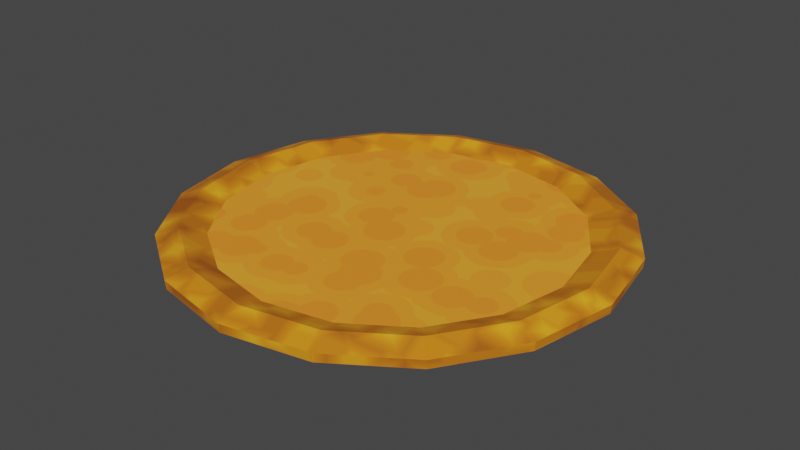 # Source: Pizza.blend  (saved by Blender 3.6.13; exported with 4.5.12 LTS)
import bpy
from mathutils import Matrix  # noqa: F401  (used for matrix-valued properties, if any)

bpy.ops.wm.read_factory_settings(use_empty=True)
scene = bpy.context.scene
scene.name = 'Scene'

# ---- collections
col_collection = bpy.data.collections.new('Collection'); scene.collection.children.link(col_collection)

# ---- images (referenced by path relative to the original .blend; pixels are not part of the script)
import os
ASSET_DIR = os.environ.get("B2B_ASSET_DIR", "")  # directory of the original .blend (textures are referenced by path, not embedded)
HERE = os.path.dirname(os.path.abspath(__file__))  # packed textures are extracted next to this script under _unpacked/

def load_image(name, relpath, width, height, colorspace="sRGB"):
    """Load a texture the original file referenced (path relative to the .blend, or extracted next to this script)."""
    p = next((c for c in (os.path.join(HERE, relpath), os.path.join(ASSET_DIR, relpath)) if relpath and os.path.exists(c)), "")
    if p:
        img = bpy.data.images.load(p, check_existing=True)
        img.name = name
    else:  # same state as the original file: an image datablock whose file is absent (Cycles renders it pink)
        img = bpy.data.images.new(name, width, height)
        img.source = "FILE"
        img.filepath = "//" + (relpath or name)
    img.colorspace_settings.name = colorspace
    return img
img_crust = load_image('Crust', '', 512, 512, 'sRGB')
img_topping = load_image('Topping', '', 512, 512, 'sRGB')

# ---- materials (node trees are filled in below, after node groups)
mat_crust = bpy.data.materials.new('Crust')
mat_topping = bpy.data.materials.new('Topping')

# ---- material node trees
mat_crust.use_nodes = True; mat_crust.node_tree.nodes.clear()
_N = mat_crust.node_tree.nodes; _L = mat_crust.node_tree.links
n0 = _N.new('ShaderNodeBsdfPrincipled'); n0.name = 'Principled BSDF'; n0.location = (277, 300)
n0.distribution = 'GGX'
n0.subsurface_method = 'RANDOM_WALK_SKIN'
n0.inputs[3].default_value = 1.45
n0.inputs[27].default_value = (0.0, 0.0, 0.0, 1.0)
n0.inputs[28].default_value = 1.0
n1 = _N.new('ShaderNodeTexVoronoi'); n1.name = 'Voronoi Texture'; n1.location = (-739, 274)
n1.distance = 'CHEBYCHEV'
n1.inputs[2].default_value = 26.6
n2 = _N.new('ShaderNodeTexCoord'); n2.name = 'Texture Coordinate'; n2.location = (-1279, 259)
n3 = _N.new('ShaderNodeValToRGB'); n3.name = 'Color Ramp'; n3.location = (-380, 235)
while len(n3.color_ramp.elements) > 1: n3.color_ramp.elements.remove(n3.color_ramp.elements[-1])
n3.color_ramp.elements[0].position = 0.0; n3.color_ramp.elements[0].color = (1.0, 0.4527, 0.01691, 1.0)
_e = n3.color_ramp.elements.new(0.3727); _e.color = (0.7498, 0.2281, 0.008407, 1.0)
_e = n3.color_ramp.elements.new(1.0); _e.color = (0.2372, 0.04087, 0.004799, 1.0)
n4 = _N.new('ShaderNodeOutputMaterial'); n4.name = 'Material Output'; n4.location = (579, 300)
n5 = _N.new('ShaderNodeTexImage'); n5.name = 'Image Texture'; n5.location = (-48, 538)
n5.width = 234
n5.image = img_crust
_L.new(n0.outputs[0], n4.inputs[0])
_L.new(n1.outputs[0], n3.inputs[0])
_L.new(n3.outputs[0], n0.inputs[0])
_L.new(n2.outputs[2], n1.inputs[0])
n4.is_active_output = True
mat_topping.use_nodes = True; mat_topping.node_tree.nodes.clear()
_N = mat_topping.node_tree.nodes; _L = mat_topping.node_tree.links
n0 = _N.new('ShaderNodeOutputMaterial'); n0.name = 'Material Output'; n0.location = (1427, 464)
n1 = _N.new('ShaderNodeBsdfPrincipled'); n1.name = 'Principled BSDF'; n1.location = (830, 460)
n1.distribution = 'GGX'
n1.subsurface_method = 'RANDOM_WALK_SKIN'
n1.inputs[3].default_value = 1.45
n1.inputs[27].default_value = (0.0, 0.0, 0.0, 1.0)
n1.inputs[28].default_value = 1.0
n2 = _N.new('ShaderNodeTexCoord'); n2.name = 'Texture Coordinate'; n2.location = (-1735, 331)
n3 = _N.new('ShaderNodeValToRGB'); n3.name = 'Color Ramp.002'; n3.location = (-604, 99)
while len(n3.color_ramp.elements) > 1: n3.color_ramp.elements.remove(n3.color_ramp.elements[-1])
n3.color_ramp.elements[0].position = 0.0; n3.color_ramp.elements[0].color = (0.0, 0.0, 0.0, 1.0)
_e = n3.color_ramp.elements.new(0.6318); _e.color = (1.0, 1.0, 1.0, 1.0)
n4 = _N.new('ShaderNodeMix'); n4.name = 'Mix'; n4.location = (115, 192)
n4.data_type = 'RGBA'
n4.blend_type = 'ADD'
n4.inputs[0].default_value = 0.525
n5 = _N.new('ShaderNodeValToRGB'); n5.name = 'Color Ramp'; n5.location = (481, 390)
while len(n5.color_ramp.elements) > 1: n5.color_ramp.elements.remove(n5.color_ramp.elements[-1])
n5.color_ramp.elements[0].position = 0.01364; n5.color_ramp.elements[0].color = (1.0, 0.2902, 0.02339, 1.0)
_e = n5.color_ramp.elements.new(0.3318); _e.color = (1.0, 0.4682, 0.03364, 1.0)
_e = n5.color_ramp.elements.new(0.8682); _e.color = (1.0, 0.04141, 0.0135, 1.0)
n6 = _N.new('ShaderNodeValToRGB'); n6.name = 'Color Ramp.001'; n6.location = (-908, 142)
while len(n6.color_ramp.elements) > 1: n6.color_ramp.elements.remove(n6.color_ramp.elements[-1])
n6.color_ramp.elements[0].position = 0.4136; n6.color_ramp.elements[0].color = (0.0, 0.0, 0.0, 1.0)
_e = n6.color_ramp.elements.new(1.0); _e.color = (1.0, 1.0, 1.0, 1.0)
n7 = _N.new('ShaderNodeTexVoronoi'); n7.name = 'Voronoi Texture'; n7.location = (-1512, 389)
n7.inputs[2].default_value = 19.7
n8 = _N.new('ShaderNodeValToRGB'); n8.name = 'Color Ramp.003'; n8.location = (-1228, 457)
while len(n8.color_ramp.elements) > 1: n8.color_ramp.elements.remove(n8.color_ramp.elements[-1])
n8.color_ramp.elements[0].position = 0.1655; n8.color_ramp.elements[0].color = (0.0, 0.0, 0.0, 1.0)
_e = n8.color_ramp.elements.new(0.7818); _e.color = (1.0, 1.0, 1.0, 1.0)
n9 = _N.new('ShaderNodeMath'); n9.name = 'Math.001'; n9.location = (-908, 382)
n9.operation = 'DIVIDE'
n9.inputs[1].default_value = 4.5
n10 = _N.new('ShaderNodeMath'); n10.name = 'Math.002'; n10.location = (-688, 363)
n10.operation = 'SNAP'
n10.inputs[1].default_value = 0.1
n11 = _N.new('ShaderNodeTexImage'); n11.name = 'Image Texture'; n11.location = (-392, 603)
n11.image = img_topping
_L.new(n2.outputs[2], n7.inputs[0])
_L.new(n6.outputs[0], n3.inputs[0])
_L.new(n5.outputs[0], n1.inputs[0])
_L.new(n1.outputs[0], n0.inputs[0])
_L.new(n10.outputs[0], n4.inputs[6])
_L.new(n3.outputs[0], n4.inputs[7])
_L.new(n7.outputs[0], n8.inputs[0])
_L.new(n9.outputs[0], n10.inputs[0])
_L.new(n10.outputs[0], n5.inputs[0])
_L.new(n8.outputs[0], n9.inputs[0])
n0.is_active_output = True

# ---- world
world_world = bpy.data.worlds.new('World'); scene.world = world_world
world_world.use_nodes = True; world_world.node_tree.nodes.clear()
_N = world_world.node_tree.nodes; _L = world_world.node_tree.links
n0 = _N.new('ShaderNodeOutputWorld'); n0.name = 'World Output'; n0.location = (300, 300)
n1 = _N.new('ShaderNodeBackground'); n1.name = 'Background'; n1.location = (10, 300)
n1.inputs[0].default_value = (0.05088, 0.05088, 0.05088, 1.0)
_L.new(n1.outputs[0], n0.inputs[0])
n0.is_active_output = True
world_world.color = (0.05088, 0.05088, 0.05088)
world_world.use_sun_shadow = False
world_world.sun_shadow_jitter_overblur = 0.0

# ---- meshes
me_circle = bpy.data.meshes.new('Circle')
me_circle.from_pydata([(-1.224e-08, 0.7448, 0.01845), (-1.291e-08, 0.7418, -0.01072), (0.285, 0.6881, 0.01845), (0.2839, 0.6853, -0.01072), (0.5266, 0.5266, 0.01845), (0.5245, 0.5245, -0.01072), (0.6881, 0.285, 0.01845), (0.6853, 0.2839, -0.01072), (0.7448, -1.208e-09, 0.01845), (0.7418, -1.635e-09, -0.01072), (0.6881, -0.285, 0.01845), (0.6853, -0.2839, -0.01072), (0.5266, -0.5266, 0.01845), (0.5245, -0.5245, -0.01072), (0.285, -0.6881, 0.01845), (0.2839, -0.6853, -0.01072), (-1.224e-08, -0.7448, 0.01845), (-1.291e-08, -0.7418, -0.01072), (-0.285, -0.6881, 0.01845), (-0.2839, -0.6853, -0.01072), (-0.5266, -0.5266, 0.01845), (-0.5245, -0.5245, -0.01072), (-0.6881, -0.285, 0.01845), (-0.6853, -0.2839, -0.01072), (-0.7448, -1.208e-09, 0.01845), (-0.7418, -1.635e-09, -0.01072), (-0.6881, 0.285, 0.01845), (-0.6853, 0.2839, -0.01072), (-0.5266, 0.5266, 0.01845), (-0.5245, 0.5245, -0.01072), (-0.285, 0.6881, 0.01845), (-0.2839, 0.6853, -0.01072), (-1.336e-08, 0.6719, 0.04236), (0.2571, 0.6208, 0.04236), (0.4751, 0.4751, 0.04236), (0.6208, 0.2571, 0.04236), (0.6719, -1.423e-09, 0.04236), (0.6208, -0.2571, 0.04236), (0.4751, -0.4751, 0.04236), (0.2571, -0.6208, 0.04236), (-1.336e-08, -0.6719, 0.04236), (-0.2571, -0.6208, 0.04236), (-0.4751, -0.4751, 0.04236), (-0.6208, -0.2571, 0.04236), (-0.6719, -1.423e-09, 0.04236), (-0.6208, 0.2571, 0.04236), (-0.4751, 0.4751, 0.04236), (-0.2571, 0.6208, 0.04236), (-1.809e-08, 0.5882, 0.01487), (0.2251, 0.5435, 0.01487), (0.4159, 0.4159, 0.01487), (0.5435, 0.2251, 0.01487), (0.5882, -1.712e-09, 0.01487), (0.5435, -0.2251, 0.01487), (0.4159, -0.4159, 0.01487), (0.2251, -0.5435, 0.01487), (-1.809e-08, -0.5882, 0.01487), (-0.2251, -0.5435, 0.01487), (-0.4159, -0.4159, 0.01487), (-0.5435, -0.2251, 0.01487), (-0.5882, -1.712e-09, 0.01487), (-0.5435, 0.2251, 0.01487), (-0.4159, 0.4159, 0.01487), (-0.2251, 0.5435, 0.01487)], [], [(0, 1, 3, 2), (2, 3, 5, 4), (4, 5, 7, 6), (6, 7, 9, 8), (8, 9, 11, 10), (10, 11, 13, 12), (12, 13, 15, 14), (14, 15, 17, 16), (16, 17, 19, 18), (18, 19, 21, 20), (20, 21, 23, 22), (22, 23, 25, 24), (24, 25, 27, 26), (26, 27, 29, 28), (3, 1, 31, 29, 27, 25, 23, 21, 19, 17, 15, 13, 11, 9, 7, 5), (28, 29, 31, 30), (30, 31, 1, 0), (10, 12, 38, 37), (20, 22, 43, 42), (30, 0, 32, 47), (6, 8, 36, 35), (16, 18, 41, 40), (26, 28, 46, 45), (2, 4, 34, 33), (12, 14, 39, 38), (22, 24, 44, 43), (8, 10, 37, 36), (18, 20, 42, 41), (28, 30, 47, 46), (4, 6, 35, 34), (14, 16, 40, 39), (0, 2, 33, 32), (24, 26, 45, 44), (44, 45, 61, 60), (37, 38, 54, 53), (45, 46, 62, 61), (38, 39, 55, 54), (46, 47, 63, 62), (39, 40, 56, 55), (32, 33, 49, 48), (47, 32, 48, 63), (40, 41, 57, 56), (33, 34, 50, 49), (41, 42, 58, 57), (34, 35, 51, 50), (42, 43, 59, 58), (35, 36, 52, 51), (43, 44, 60, 59), (36, 37, 53, 52), (48, 49, 50, 51, 52, 53, 54, 55, 56, 57, 58, 59, 60, 61, 62, 63)])
me_circle.polygons.foreach_set('material_index', [0, 0, 0, 0, 0, 0, 0, 0, 0, 0, 0, 0, 0, 0, 0, 0, 0, 0, 0, 0, 0, 0, 0, 0, 0, 0, 0, 0, 0, 0, 0, 0, 0, 0, 0, 0, 0, 0, 0, 0, 0, 0, 0, 0, 0, 0, 0, 0, 0, 1])
_uv = me_circle.uv_layers.new(name='UVMap')
_uv.uv.foreach_set('vector', [0.5682, 0.2838, 0.5582, 0.2832, 0.5621, 0.1915, 0.5722, 0.1917, 0.5722, 0.1917, 0.5621, 0.1915, 0.5621, 0.09227, 0.5722, 0.09207, 0.5722, 0.09207, 0.5621, 0.09227, 0.5582, 0.000562, 0.5682, 4.397e-09, 0.5123, -1.952e-09, 0.5223, 0.0008411, 0.515, 0.07103, 0.505, 0.07047, 0.505, 0.07047, 0.515, 0.07103, 0.511, 0.1627, 0.501, 0.1625, 0.501, 0.1625, 0.511, 0.1627, 0.511, 0.262, 0.501, 0.2622, 0.501, 0.2622, 0.511, 0.262, 0.515, 0.3537, 0.505, 0.3543, 0.505, 0.3543, 0.515, 0.3537, 0.5223, 0.4239, 0.5123, 0.4247, 0.5482, 2.059e-08, 0.5582, 0.0007693, 0.5523, 0.09237, 0.5423, 0.09197, 0.5423, 0.09197, 0.5523, 0.09237, 0.5503, 0.1916, 0.5402, 0.1916, 0.5402, 0.1916, 0.5503, 0.1916, 0.5523, 0.2834, 0.5423, 0.2837, 0.5423, 0.2837, 0.5523, 0.2834, 0.5582, 0.3537, 0.5482, 0.3543, 0.5323, 0.3543, 0.5223, 0.3537, 0.5281, 0.2834, 0.5382, 0.2837, 0.5382, 0.2837, 0.5281, 0.2834, 0.5302, 0.1916, 0.5402, 0.1916, 0.499, 0.7009, 0.499, 0.8001, 0.461, 0.8918, 0.3908, 0.962, 0.2991, 1.0, 0.1999, 1.0, 0.1082, 0.962, 0.03798, 0.8918, -4.66e-09, 0.8001, -5.923e-10, 0.7009, 0.03798, 0.6092, 0.1082, 0.539, 0.1999, 0.501, 0.2991, 0.501, 0.3908, 0.539, 0.461, 0.6092, 0.5402, 0.1916, 0.5302, 0.1916, 0.5281, 0.09237, 0.5382, 0.09197, 0.5382, 0.09197, 0.5281, 0.09237, 0.5223, 0.0007693, 0.5323, 2.334e-08, 0.1086, 0.4629, 0.03814, 0.3924, 0.0589, 0.3785, 0.1225, 0.4421, 0.1086, 0.03814, 0.2007, -8.685e-09, 0.2055, 0.02449, 0.1225, 0.0589, 0.501, 0.2007, 0.501, 0.3003, 0.4765, 0.2955, 0.4765, 0.2055, 0.3003, 0.501, 0.2007, 0.501, 0.2055, 0.4765, 0.2955, 0.4765, 5.407e-09, 0.2007, 0.03814, 0.1086, 0.0589, 0.1225, 0.02449, 0.2055, 0.3924, 0.03814, 0.4629, 0.1086, 0.4421, 0.1225, 0.3785, 0.0589, 0.4629, 0.3924, 0.3924, 0.4629, 0.3785, 0.4421, 0.4421, 0.3785, 0.03814, 0.3924, 8.105e-09, 0.3003, 0.02449, 0.2955, 0.0589, 0.3785, 0.2007, -8.685e-09, 0.3003, -1.029e-08, 0.2955, 0.02449, 0.2055, 0.02449, 0.2007, 0.501, 0.1086, 0.4629, 0.1225, 0.4421, 0.2055, 0.4765, 0.03814, 0.1086, 0.1086, 0.03814, 0.1225, 0.0589, 0.0589, 0.1225, 0.4629, 0.1086, 0.501, 0.2007, 0.4765, 0.2055, 0.4421, 0.1225, 0.3924, 0.4629, 0.3003, 0.501, 0.2955, 0.4765, 0.3785, 0.4421, 8.105e-09, 0.3003, 5.407e-09, 0.2007, 0.02449, 0.2055, 0.02449, 0.2955, 0.501, 0.3003, 0.4629, 0.3924, 0.4421, 0.3785, 0.4765, 0.2955, 0.3003, -1.029e-08, 0.3924, 0.03814, 0.3785, 0.0589, 0.2955, 0.02449, 0.2955, 0.02449, 0.3785, 0.0589, 0.3626, 0.08277, 0.2899, 0.05265, 0.1225, 0.4421, 0.0589, 0.3785, 0.08277, 0.3626, 0.1384, 0.4182, 0.3785, 0.0589, 0.4421, 0.1225, 0.4182, 0.1384, 0.3626, 0.08277, 0.0589, 0.3785, 0.02449, 0.2955, 0.05265, 0.2899, 0.08277, 0.3626, 0.4421, 0.1225, 0.4765, 0.2055, 0.4483, 0.2111, 0.4182, 0.1384, 0.02449, 0.2955, 0.02449, 0.2055, 0.05265, 0.2111, 0.05265, 0.2899, 0.4765, 0.2955, 0.4421, 0.3785, 0.4182, 0.3626, 0.4483, 0.2899, 0.4765, 0.2055, 0.4765, 0.2955, 0.4483, 0.2899, 0.4483, 0.2111, 0.02449, 0.2055, 0.0589, 0.1225, 0.08277, 0.1384, 0.05265, 0.2111, 0.4421, 0.3785, 0.3785, 0.4421, 0.3626, 0.4182, 0.4182, 0.3626, 0.0589, 0.1225, 0.1225, 0.0589, 0.1384, 0.08277, 0.08277, 0.1384, 0.3785, 0.4421, 0.2955, 0.4765, 0.2899, 0.4483, 0.3626, 0.4182, 0.1225, 0.0589, 0.2055, 0.02449, 0.2111, 0.05265, 0.1384, 0.08277, 0.2955, 0.4765, 0.2055, 0.4765, 0.2111, 0.4483, 0.2899, 0.4483, 0.2055, 0.02449, 0.2955, 0.02449, 0.2899, 0.05265, 0.2111, 0.05265, 0.2055, 0.4765, 0.1225, 0.4421, 0.1384, 0.4182, 0.2111, 0.4483, 0.6595, 0.8204, 0.5868, 0.7903, 0.5311, 0.7346, 0.501, 0.6619, 0.501, 0.5832, 0.5311, 0.5105, 0.5868, 0.4548, 0.6595, 0.4247, 0.7382, 0.4247, 0.8109, 0.4548, 0.8666, 0.5105, 0.8967, 0.5832, 0.8967, 0.6619, 0.8666, 0.7346, 0.8109, 0.7903, 0.7382, 0.8204])
me_circle.materials.append(mat_crust)
me_circle.materials.append(mat_topping)
me_circle.update()

# ---- objects
ob_pizza = bpy.data.objects.new('Pizza', me_circle)

# ---- transforms, parenting, visibility, modifiers, constraints
ob_pizza.location = (0.0, 0.0, 0.0)

# ---- collection membership
col_collection.objects.link(ob_pizza)

# ---- scene / render settings (as saved in the file)
scene.frame_start = 1; scene.frame_end = 250; scene.frame_set(1)
scene.render.engine = 'CYCLES'
scene.cycles.sampling_pattern = 'TABULATED_SOBOL'
scene.cycles.bake_type = 'DIFFUSE'
scene.view_settings.view_transform = 'Filmic'
bpy.context.view_layer.update()

# ---- added for rendering (the .blend has no active camera and no usable light): camera, sun
cam_auto = bpy.data.cameras.new('AutoCamera')
cam_auto.lens = 50.0
cam_auto.sensor_width = 36.0
cam_auto.clip_end = 1000.0
ob_auto_camera = bpy.data.objects.new('AutoCamera', cam_auto)
scene.collection.objects.link(ob_auto_camera)
ob_auto_camera.location = (1.94961, -2.33953, 1.5755)
ob_auto_camera.rotation_euler = (1.09748, -7.21219e-08, 0.694738)
scene.camera = ob_auto_camera
light_auto_sun = bpy.data.lights.new('AutoSun', 'SUN')
light_auto_sun.energy = 3.0
light_auto_sun.angle = 0.0523599
ob_auto_sun = bpy.data.objects.new('AutoSun', light_auto_sun)
scene.collection.objects.link(ob_auto_sun)
ob_auto_sun.rotation_euler = (0.872665, 0.174533, 0.523599)
bpy.context.view_layer.update()
